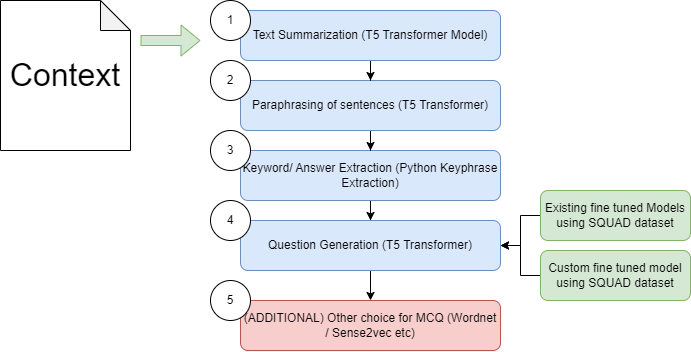

The diagram above was exported from draw.io. Its source (the exported page's mxGraphModel, read from the mxfile embedded in the PNG):
<mxGraphModel dx="1725" dy="518" grid="1" gridSize="10" guides="1" tooltips="1" connect="1" arrows="1" fold="1" page="1" pageScale="1" pageWidth="850" pageHeight="1100" math="0" shadow="0">
  <root>
    <mxCell id="0" />
    <mxCell id="1" parent="0" />
    <mxCell id="o2vvvEpWOegpSGQ6Kqve-18" style="edgeStyle=orthogonalEdgeStyle;rounded=0;orthogonalLoop=1;jettySize=auto;html=1;entryX=0.5;entryY=0;entryDx=0;entryDy=0;" edge="1" parent="1" source="o2vvvEpWOegpSGQ6Kqve-1" target="o2vvvEpWOegpSGQ6Kqve-2">
      <mxGeometry relative="1" as="geometry" />
    </mxCell>
    <mxCell id="o2vvvEpWOegpSGQ6Kqve-1" value="Keyword/ Answer Extraction (Python Keyphrase Extraction)" style="rounded=1;whiteSpace=wrap;html=1;fillColor=#dae8fc;strokeColor=#6c8ebf;" vertex="1" parent="1">
      <mxGeometry x="210" y="220" width="260" height="50" as="geometry" />
    </mxCell>
    <mxCell id="o2vvvEpWOegpSGQ6Kqve-19" style="edgeStyle=orthogonalEdgeStyle;rounded=0;orthogonalLoop=1;jettySize=auto;html=1;entryX=0.5;entryY=0;entryDx=0;entryDy=0;" edge="1" parent="1" source="o2vvvEpWOegpSGQ6Kqve-2" target="o2vvvEpWOegpSGQ6Kqve-3">
      <mxGeometry relative="1" as="geometry" />
    </mxCell>
    <mxCell id="o2vvvEpWOegpSGQ6Kqve-2" value="Question Generation (T5 Transformer)" style="rounded=1;whiteSpace=wrap;html=1;fillColor=#dae8fc;strokeColor=#6c8ebf;" vertex="1" parent="1">
      <mxGeometry x="210" y="290" width="260" height="50" as="geometry" />
    </mxCell>
    <mxCell id="o2vvvEpWOegpSGQ6Kqve-3" value="(ADDITIONAL) Other choice for MCQ (Wordnet / Sense2vec etc)" style="rounded=1;whiteSpace=wrap;html=1;fillColor=#f8cecc;strokeColor=#b85450;" vertex="1" parent="1">
      <mxGeometry x="210" y="370" width="260" height="50" as="geometry" />
    </mxCell>
    <mxCell id="o2vvvEpWOegpSGQ6Kqve-17" style="edgeStyle=orthogonalEdgeStyle;rounded=0;orthogonalLoop=1;jettySize=auto;html=1;entryX=0.5;entryY=0;entryDx=0;entryDy=0;" edge="1" parent="1" source="o2vvvEpWOegpSGQ6Kqve-4" target="o2vvvEpWOegpSGQ6Kqve-1">
      <mxGeometry relative="1" as="geometry" />
    </mxCell>
    <mxCell id="o2vvvEpWOegpSGQ6Kqve-4" value="Paraphrasing of sentences (T5 Transformer)" style="rounded=1;whiteSpace=wrap;html=1;fillColor=#dae8fc;strokeColor=#6c8ebf;" vertex="1" parent="1">
      <mxGeometry x="210" y="150" width="260" height="50" as="geometry" />
    </mxCell>
    <mxCell id="o2vvvEpWOegpSGQ6Kqve-13" value="" style="edgeStyle=orthogonalEdgeStyle;rounded=0;orthogonalLoop=1;jettySize=auto;html=1;" edge="1" parent="1" source="o2vvvEpWOegpSGQ6Kqve-5" target="o2vvvEpWOegpSGQ6Kqve-4">
      <mxGeometry relative="1" as="geometry" />
    </mxCell>
    <mxCell id="o2vvvEpWOegpSGQ6Kqve-5" value="Text Summarization (T5 Transformer Model)" style="rounded=1;whiteSpace=wrap;html=1;fillColor=#dae8fc;strokeColor=#6c8ebf;" vertex="1" parent="1">
      <mxGeometry x="210" y="80" width="260" height="50" as="geometry" />
    </mxCell>
    <mxCell id="o2vvvEpWOegpSGQ6Kqve-6" value="&lt;font style=&quot;font-size: 32px;&quot;&gt;Context&lt;/font&gt;" style="shape=note;whiteSpace=wrap;html=1;backgroundOutline=1;darkOpacity=0.05;" vertex="1" parent="1">
      <mxGeometry x="-30" y="70" width="130" height="150" as="geometry" />
    </mxCell>
    <mxCell id="o2vvvEpWOegpSGQ6Kqve-7" value="1" style="ellipse;whiteSpace=wrap;html=1;aspect=fixed;" vertex="1" parent="1">
      <mxGeometry x="180" y="70" width="40" height="40" as="geometry" />
    </mxCell>
    <mxCell id="o2vvvEpWOegpSGQ6Kqve-8" value="2" style="ellipse;whiteSpace=wrap;html=1;aspect=fixed;" vertex="1" parent="1">
      <mxGeometry x="180" y="130" width="40" height="40" as="geometry" />
    </mxCell>
    <mxCell id="o2vvvEpWOegpSGQ6Kqve-9" value="3" style="ellipse;whiteSpace=wrap;html=1;aspect=fixed;" vertex="1" parent="1">
      <mxGeometry x="180" y="200" width="40" height="40" as="geometry" />
    </mxCell>
    <mxCell id="o2vvvEpWOegpSGQ6Kqve-10" value="4" style="ellipse;whiteSpace=wrap;html=1;aspect=fixed;" vertex="1" parent="1">
      <mxGeometry x="180" y="270" width="40" height="40" as="geometry" />
    </mxCell>
    <mxCell id="o2vvvEpWOegpSGQ6Kqve-11" value="5" style="ellipse;whiteSpace=wrap;html=1;aspect=fixed;" vertex="1" parent="1">
      <mxGeometry x="180" y="350" width="40" height="40" as="geometry" />
    </mxCell>
    <mxCell id="o2vvvEpWOegpSGQ6Kqve-12" value="" style="shape=flexArrow;endArrow=classic;html=1;rounded=0;fillColor=#d5e8d4;strokeColor=#82b366;" edge="1" parent="1">
      <mxGeometry width="50" height="50" relative="1" as="geometry">
        <mxPoint x="110" y="110" as="sourcePoint" />
        <mxPoint x="170" y="110" as="targetPoint" />
      </mxGeometry>
    </mxCell>
    <mxCell id="o2vvvEpWOegpSGQ6Kqve-23" style="edgeStyle=orthogonalEdgeStyle;rounded=0;orthogonalLoop=1;jettySize=auto;html=1;entryX=1;entryY=0.5;entryDx=0;entryDy=0;" edge="1" parent="1" source="o2vvvEpWOegpSGQ6Kqve-20" target="o2vvvEpWOegpSGQ6Kqve-2">
      <mxGeometry relative="1" as="geometry" />
    </mxCell>
    <mxCell id="o2vvvEpWOegpSGQ6Kqve-20" value="Existing fine tuned Models using SQUAD dataset" style="rounded=1;whiteSpace=wrap;html=1;fillColor=#d5e8d4;strokeColor=#82b366;" vertex="1" parent="1">
      <mxGeometry x="510" y="260" width="150" height="50" as="geometry" />
    </mxCell>
    <mxCell id="o2vvvEpWOegpSGQ6Kqve-24" style="edgeStyle=orthogonalEdgeStyle;rounded=0;orthogonalLoop=1;jettySize=auto;html=1;entryX=1;entryY=0.5;entryDx=0;entryDy=0;" edge="1" parent="1" source="o2vvvEpWOegpSGQ6Kqve-21" target="o2vvvEpWOegpSGQ6Kqve-2">
      <mxGeometry relative="1" as="geometry" />
    </mxCell>
    <mxCell id="o2vvvEpWOegpSGQ6Kqve-21" value="Custom fine tuned model using SQUAD dataset" style="rounded=1;whiteSpace=wrap;html=1;fillColor=#d5e8d4;strokeColor=#82b366;" vertex="1" parent="1">
      <mxGeometry x="510" y="320" width="150" height="50" as="geometry" />
    </mxCell>
  </root>
</mxGraphModel>